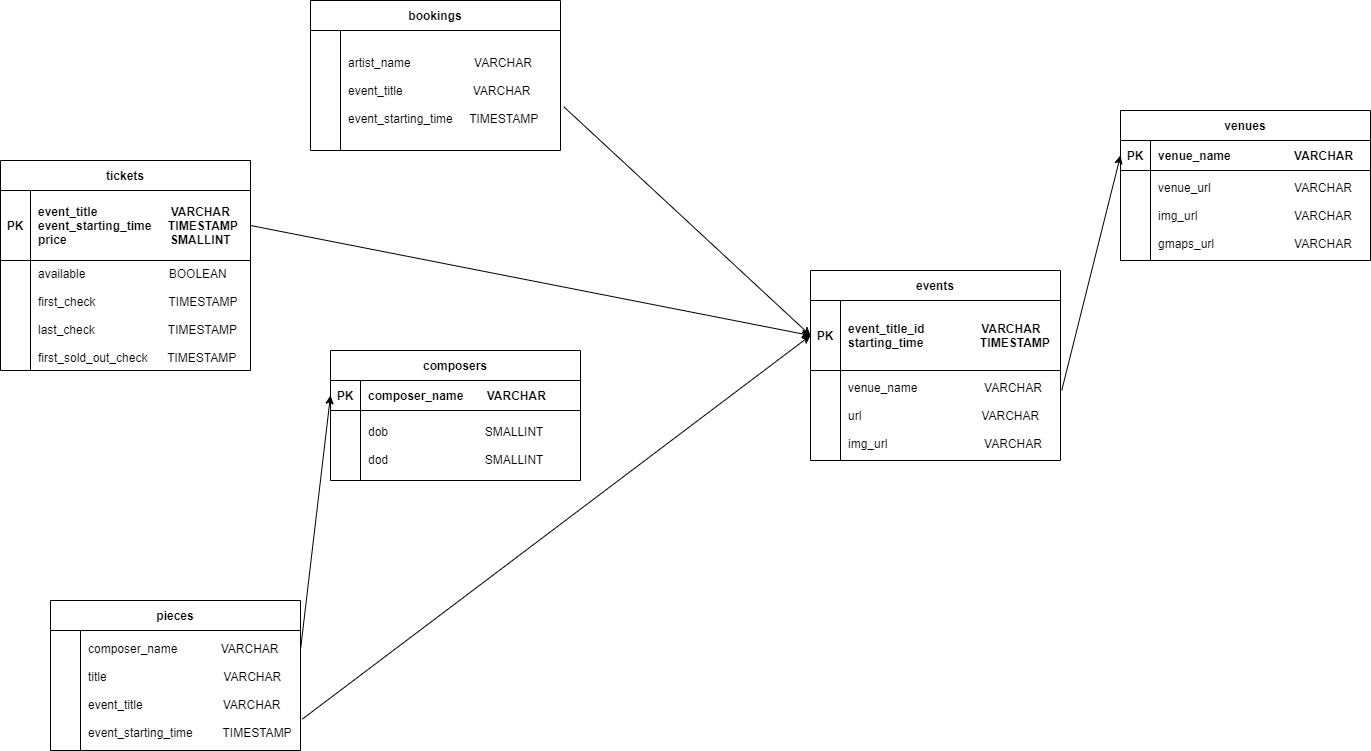

The diagram above was exported from draw.io. Its source (the exported page's mxGraphModel, read from the mxfile embedded in the PNG):
<mxGraphModel dx="2580" dy="965" grid="1" gridSize="10" guides="1" tooltips="1" connect="1" arrows="1" fold="1" page="1" pageScale="1" pageWidth="850" pageHeight="1100" math="0" shadow="0" extFonts="Permanent Marker^https://fonts.googleapis.com/css?family=Permanent+Marker">
  <root>
    <mxCell id="0" />
    <mxCell id="1" parent="0" />
    <mxCell id="C-vyLk0tnHw3VtMMgP7b-2" value="venues" style="shape=table;startSize=30;container=1;collapsible=1;childLayout=tableLayout;fixedRows=1;rowLines=0;fontStyle=1;align=center;resizeLast=1;" parent="1" vertex="1">
      <mxGeometry x="1050" y="510" width="250" height="150" as="geometry" />
    </mxCell>
    <mxCell id="C-vyLk0tnHw3VtMMgP7b-3" value="" style="shape=partialRectangle;collapsible=0;dropTarget=0;pointerEvents=0;fillColor=none;points=[[0,0.5],[1,0.5]];portConstraint=eastwest;top=0;left=0;right=0;bottom=1;" parent="C-vyLk0tnHw3VtMMgP7b-2" vertex="1">
      <mxGeometry y="30" width="250" height="30" as="geometry" />
    </mxCell>
    <mxCell id="C-vyLk0tnHw3VtMMgP7b-4" value="PK" style="shape=partialRectangle;overflow=hidden;connectable=0;fillColor=none;top=0;left=0;bottom=0;right=0;fontStyle=1;" parent="C-vyLk0tnHw3VtMMgP7b-3" vertex="1">
      <mxGeometry width="30" height="30" as="geometry">
        <mxRectangle width="30" height="30" as="alternateBounds" />
      </mxGeometry>
    </mxCell>
    <mxCell id="C-vyLk0tnHw3VtMMgP7b-5" value="venue_name                   VARCHAR " style="shape=partialRectangle;overflow=hidden;connectable=0;fillColor=none;top=0;left=0;bottom=0;right=0;align=left;spacingLeft=6;fontStyle=1;" parent="C-vyLk0tnHw3VtMMgP7b-3" vertex="1">
      <mxGeometry x="30" width="220" height="30" as="geometry">
        <mxRectangle width="220" height="30" as="alternateBounds" />
      </mxGeometry>
    </mxCell>
    <mxCell id="C-vyLk0tnHw3VtMMgP7b-9" value="" style="shape=partialRectangle;collapsible=0;dropTarget=0;pointerEvents=0;fillColor=none;points=[[0,0.5],[1,0.5]];portConstraint=eastwest;top=0;left=0;right=0;bottom=0;" parent="C-vyLk0tnHw3VtMMgP7b-2" vertex="1">
      <mxGeometry y="60" width="250" height="90" as="geometry" />
    </mxCell>
    <mxCell id="C-vyLk0tnHw3VtMMgP7b-10" value="" style="shape=partialRectangle;overflow=hidden;connectable=0;fillColor=none;top=0;left=0;bottom=0;right=0;" parent="C-vyLk0tnHw3VtMMgP7b-9" vertex="1">
      <mxGeometry width="30" height="90" as="geometry">
        <mxRectangle width="30" height="90" as="alternateBounds" />
      </mxGeometry>
    </mxCell>
    <mxCell id="C-vyLk0tnHw3VtMMgP7b-11" value="venue_url                         VARCHAR&#10;&#10;img_url                             VARCHAR&#10;&#10;gmaps_url                        VARCHAR" style="shape=partialRectangle;overflow=hidden;connectable=0;fillColor=none;top=0;left=0;bottom=0;right=0;align=left;spacingLeft=6;" parent="C-vyLk0tnHw3VtMMgP7b-9" vertex="1">
      <mxGeometry x="30" width="220" height="90" as="geometry">
        <mxRectangle width="220" height="90" as="alternateBounds" />
      </mxGeometry>
    </mxCell>
    <mxCell id="C-vyLk0tnHw3VtMMgP7b-23" value="events" style="shape=table;startSize=30;container=1;collapsible=1;childLayout=tableLayout;fixedRows=1;rowLines=0;fontStyle=1;align=center;resizeLast=1;" parent="1" vertex="1">
      <mxGeometry x="740" y="670" width="250" height="190" as="geometry">
        <mxRectangle x="110" y="100" width="80" height="30" as="alternateBounds" />
      </mxGeometry>
    </mxCell>
    <mxCell id="C-vyLk0tnHw3VtMMgP7b-24" value="" style="shape=partialRectangle;collapsible=0;dropTarget=0;pointerEvents=0;fillColor=none;points=[[0,0.5],[1,0.5]];portConstraint=eastwest;top=0;left=0;right=0;bottom=1;" parent="C-vyLk0tnHw3VtMMgP7b-23" vertex="1">
      <mxGeometry y="30" width="250" height="70" as="geometry" />
    </mxCell>
    <mxCell id="C-vyLk0tnHw3VtMMgP7b-25" value="PK" style="shape=partialRectangle;overflow=hidden;connectable=0;fillColor=none;top=0;left=0;bottom=0;right=0;fontStyle=1;" parent="C-vyLk0tnHw3VtMMgP7b-24" vertex="1">
      <mxGeometry width="30" height="70" as="geometry">
        <mxRectangle width="30" height="70" as="alternateBounds" />
      </mxGeometry>
    </mxCell>
    <mxCell id="C-vyLk0tnHw3VtMMgP7b-26" value="event_title_id                 VARCHAR&#10;starting_time                 TIMESTAMP" style="shape=partialRectangle;overflow=hidden;connectable=0;fillColor=none;top=0;left=0;bottom=0;right=0;align=left;spacingLeft=6;fontStyle=1;" parent="C-vyLk0tnHw3VtMMgP7b-24" vertex="1">
      <mxGeometry x="30" width="220" height="70" as="geometry">
        <mxRectangle width="220" height="70" as="alternateBounds" />
      </mxGeometry>
    </mxCell>
    <mxCell id="C-vyLk0tnHw3VtMMgP7b-27" value="" style="shape=partialRectangle;collapsible=0;dropTarget=0;pointerEvents=0;fillColor=none;points=[[0,0.5],[1,0.5]];portConstraint=eastwest;top=0;left=0;right=0;bottom=0;" parent="C-vyLk0tnHw3VtMMgP7b-23" vertex="1">
      <mxGeometry y="100" width="250" height="90" as="geometry" />
    </mxCell>
    <mxCell id="C-vyLk0tnHw3VtMMgP7b-28" value="" style="shape=partialRectangle;overflow=hidden;connectable=0;fillColor=none;top=0;left=0;bottom=0;right=0;" parent="C-vyLk0tnHw3VtMMgP7b-27" vertex="1">
      <mxGeometry width="30" height="90" as="geometry">
        <mxRectangle width="30" height="90" as="alternateBounds" />
      </mxGeometry>
    </mxCell>
    <mxCell id="C-vyLk0tnHw3VtMMgP7b-29" value="venue_name                    VARCHAR&#10;&#10;url                                    VARCHAR&#10;&#10;img_url                             VARCHAR" style="shape=partialRectangle;overflow=hidden;connectable=0;fillColor=none;top=0;left=0;bottom=0;right=0;align=left;spacingLeft=6;" parent="C-vyLk0tnHw3VtMMgP7b-27" vertex="1">
      <mxGeometry x="30" width="220" height="90" as="geometry">
        <mxRectangle width="220" height="90" as="alternateBounds" />
      </mxGeometry>
    </mxCell>
    <mxCell id="Kk_yGSH9NFvzIF0B_c8h-32" value="" style="endArrow=classic;html=1;rounded=0;exitX=1.005;exitY=0.22;exitDx=0;exitDy=0;exitPerimeter=0;entryX=0;entryY=0.5;entryDx=0;entryDy=0;" edge="1" parent="1" source="C-vyLk0tnHw3VtMMgP7b-27" target="C-vyLk0tnHw3VtMMgP7b-3">
      <mxGeometry width="50" height="50" relative="1" as="geometry">
        <mxPoint x="400" y="310" as="sourcePoint" />
        <mxPoint x="450" y="260" as="targetPoint" />
      </mxGeometry>
    </mxCell>
    <mxCell id="Kk_yGSH9NFvzIF0B_c8h-36" value="composers" style="shape=table;startSize=30;container=1;collapsible=1;childLayout=tableLayout;fixedRows=1;rowLines=0;fontStyle=1;align=center;resizeLast=1;" vertex="1" parent="1">
      <mxGeometry x="260" y="750" width="250" height="130" as="geometry" />
    </mxCell>
    <mxCell id="Kk_yGSH9NFvzIF0B_c8h-37" value="" style="shape=partialRectangle;collapsible=0;dropTarget=0;pointerEvents=0;fillColor=none;points=[[0,0.5],[1,0.5]];portConstraint=eastwest;top=0;left=0;right=0;bottom=1;" vertex="1" parent="Kk_yGSH9NFvzIF0B_c8h-36">
      <mxGeometry y="30" width="250" height="30" as="geometry" />
    </mxCell>
    <mxCell id="Kk_yGSH9NFvzIF0B_c8h-38" value="PK" style="shape=partialRectangle;overflow=hidden;connectable=0;fillColor=none;top=0;left=0;bottom=0;right=0;fontStyle=1;" vertex="1" parent="Kk_yGSH9NFvzIF0B_c8h-37">
      <mxGeometry width="30" height="30" as="geometry">
        <mxRectangle width="30" height="30" as="alternateBounds" />
      </mxGeometry>
    </mxCell>
    <mxCell id="Kk_yGSH9NFvzIF0B_c8h-39" value="composer_name       VARCHAR " style="shape=partialRectangle;overflow=hidden;connectable=0;fillColor=none;top=0;left=0;bottom=0;right=0;align=left;spacingLeft=6;fontStyle=1;" vertex="1" parent="Kk_yGSH9NFvzIF0B_c8h-37">
      <mxGeometry x="30" width="220" height="30" as="geometry">
        <mxRectangle width="220" height="30" as="alternateBounds" />
      </mxGeometry>
    </mxCell>
    <mxCell id="Kk_yGSH9NFvzIF0B_c8h-40" value="" style="shape=partialRectangle;collapsible=0;dropTarget=0;pointerEvents=0;fillColor=none;points=[[0,0.5],[1,0.5]];portConstraint=eastwest;top=0;left=0;right=0;bottom=0;" vertex="1" parent="Kk_yGSH9NFvzIF0B_c8h-36">
      <mxGeometry y="60" width="250" height="70" as="geometry" />
    </mxCell>
    <mxCell id="Kk_yGSH9NFvzIF0B_c8h-41" value="" style="shape=partialRectangle;overflow=hidden;connectable=0;fillColor=none;top=0;left=0;bottom=0;right=0;" vertex="1" parent="Kk_yGSH9NFvzIF0B_c8h-40">
      <mxGeometry width="30" height="70" as="geometry">
        <mxRectangle width="30" height="70" as="alternateBounds" />
      </mxGeometry>
    </mxCell>
    <mxCell id="Kk_yGSH9NFvzIF0B_c8h-42" value="dob                             SMALLINT&#10;&#10;dod                             SMALLINT" style="shape=partialRectangle;overflow=hidden;connectable=0;fillColor=none;top=0;left=0;bottom=0;right=0;align=left;spacingLeft=6;" vertex="1" parent="Kk_yGSH9NFvzIF0B_c8h-40">
      <mxGeometry x="30" width="220" height="70" as="geometry">
        <mxRectangle width="220" height="70" as="alternateBounds" />
      </mxGeometry>
    </mxCell>
    <mxCell id="Kk_yGSH9NFvzIF0B_c8h-50" value="pieces" style="shape=table;startSize=30;container=1;collapsible=1;childLayout=tableLayout;fixedRows=1;rowLines=0;fontStyle=1;align=center;resizeLast=1;" vertex="1" parent="1">
      <mxGeometry x="-20" y="1000" width="250" height="150" as="geometry" />
    </mxCell>
    <mxCell id="Kk_yGSH9NFvzIF0B_c8h-54" value="" style="shape=partialRectangle;collapsible=0;dropTarget=0;pointerEvents=0;fillColor=none;points=[[0,0.5],[1,0.5]];portConstraint=eastwest;top=0;left=0;right=0;bottom=0;" vertex="1" parent="Kk_yGSH9NFvzIF0B_c8h-50">
      <mxGeometry y="30" width="250" height="120" as="geometry" />
    </mxCell>
    <mxCell id="Kk_yGSH9NFvzIF0B_c8h-55" value="" style="shape=partialRectangle;overflow=hidden;connectable=0;fillColor=none;top=0;left=0;bottom=0;right=0;" vertex="1" parent="Kk_yGSH9NFvzIF0B_c8h-54">
      <mxGeometry width="30" height="120" as="geometry">
        <mxRectangle width="30" height="120" as="alternateBounds" />
      </mxGeometry>
    </mxCell>
    <mxCell id="Kk_yGSH9NFvzIF0B_c8h-56" value="composer_name             VARCHAR&#10;&#10;title                                   VARCHAR&#10;&#10;event_title                        VARCHAR&#10;&#10;event_starting_time         TIMESTAMP" style="shape=partialRectangle;overflow=hidden;connectable=0;fillColor=none;top=0;left=0;bottom=0;right=0;align=left;spacingLeft=6;" vertex="1" parent="Kk_yGSH9NFvzIF0B_c8h-54">
      <mxGeometry x="30" width="220" height="120" as="geometry">
        <mxRectangle width="220" height="120" as="alternateBounds" />
      </mxGeometry>
    </mxCell>
    <mxCell id="Kk_yGSH9NFvzIF0B_c8h-57" value="bookings" style="shape=table;startSize=30;container=1;collapsible=1;childLayout=tableLayout;fixedRows=1;rowLines=0;fontStyle=1;align=center;resizeLast=1;" vertex="1" parent="1">
      <mxGeometry x="240" y="400" width="250" height="150" as="geometry" />
    </mxCell>
    <mxCell id="Kk_yGSH9NFvzIF0B_c8h-58" value="" style="shape=partialRectangle;collapsible=0;dropTarget=0;pointerEvents=0;fillColor=none;points=[[0,0.5],[1,0.5]];portConstraint=eastwest;top=0;left=0;right=0;bottom=0;" vertex="1" parent="Kk_yGSH9NFvzIF0B_c8h-57">
      <mxGeometry y="30" width="250" height="120" as="geometry" />
    </mxCell>
    <mxCell id="Kk_yGSH9NFvzIF0B_c8h-59" value="" style="shape=partialRectangle;overflow=hidden;connectable=0;fillColor=none;top=0;left=0;bottom=0;right=0;" vertex="1" parent="Kk_yGSH9NFvzIF0B_c8h-58">
      <mxGeometry width="30" height="120" as="geometry">
        <mxRectangle width="30" height="120" as="alternateBounds" />
      </mxGeometry>
    </mxCell>
    <mxCell id="Kk_yGSH9NFvzIF0B_c8h-60" value="artist_name                   VARCHAR&#10;&#10;event_title                     VARCHAR&#10;&#10;event_starting_time     TIMESTAMP" style="shape=partialRectangle;overflow=hidden;connectable=0;fillColor=none;top=0;left=0;bottom=0;right=0;align=left;spacingLeft=6;" vertex="1" parent="Kk_yGSH9NFvzIF0B_c8h-58">
      <mxGeometry x="30" width="220" height="120" as="geometry">
        <mxRectangle width="220" height="120" as="alternateBounds" />
      </mxGeometry>
    </mxCell>
    <mxCell id="Kk_yGSH9NFvzIF0B_c8h-61" value="tickets" style="shape=table;startSize=30;container=1;collapsible=1;childLayout=tableLayout;fixedRows=1;rowLines=0;fontStyle=1;align=center;resizeLast=1;" vertex="1" parent="1">
      <mxGeometry x="-70" y="560" width="250" height="210" as="geometry">
        <mxRectangle x="110" y="100" width="80" height="30" as="alternateBounds" />
      </mxGeometry>
    </mxCell>
    <mxCell id="Kk_yGSH9NFvzIF0B_c8h-62" value="" style="shape=partialRectangle;collapsible=0;dropTarget=0;pointerEvents=0;fillColor=none;points=[[0,0.5],[1,0.5]];portConstraint=eastwest;top=0;left=0;right=0;bottom=1;" vertex="1" parent="Kk_yGSH9NFvzIF0B_c8h-61">
      <mxGeometry y="30" width="250" height="70" as="geometry" />
    </mxCell>
    <mxCell id="Kk_yGSH9NFvzIF0B_c8h-63" value="PK" style="shape=partialRectangle;overflow=hidden;connectable=0;fillColor=none;top=0;left=0;bottom=0;right=0;fontStyle=1;" vertex="1" parent="Kk_yGSH9NFvzIF0B_c8h-62">
      <mxGeometry width="30" height="70" as="geometry">
        <mxRectangle width="30" height="70" as="alternateBounds" />
      </mxGeometry>
    </mxCell>
    <mxCell id="Kk_yGSH9NFvzIF0B_c8h-64" value="event_title                      VARCHAR&#10;event_starting_time     TIMESTAMP&#10;price                               SMALLINT" style="shape=partialRectangle;overflow=hidden;connectable=0;fillColor=none;top=0;left=0;bottom=0;right=0;align=left;spacingLeft=6;fontStyle=1;" vertex="1" parent="Kk_yGSH9NFvzIF0B_c8h-62">
      <mxGeometry x="30" width="220" height="70" as="geometry">
        <mxRectangle width="220" height="70" as="alternateBounds" />
      </mxGeometry>
    </mxCell>
    <mxCell id="Kk_yGSH9NFvzIF0B_c8h-65" value="" style="shape=partialRectangle;collapsible=0;dropTarget=0;pointerEvents=0;fillColor=none;points=[[0,0.5],[1,0.5]];portConstraint=eastwest;top=0;left=0;right=0;bottom=0;" vertex="1" parent="Kk_yGSH9NFvzIF0B_c8h-61">
      <mxGeometry y="100" width="250" height="110" as="geometry" />
    </mxCell>
    <mxCell id="Kk_yGSH9NFvzIF0B_c8h-66" value="" style="shape=partialRectangle;overflow=hidden;connectable=0;fillColor=none;top=0;left=0;bottom=0;right=0;" vertex="1" parent="Kk_yGSH9NFvzIF0B_c8h-65">
      <mxGeometry width="30" height="110" as="geometry">
        <mxRectangle width="30" height="110" as="alternateBounds" />
      </mxGeometry>
    </mxCell>
    <mxCell id="Kk_yGSH9NFvzIF0B_c8h-67" value="available                         BOOLEAN&#10;&#10;first_check                      TIMESTAMP&#10;&#10;last_check                      TIMESTAMP&#10;&#10;first_sold_out_check      TIMESTAMP" style="shape=partialRectangle;overflow=hidden;connectable=0;fillColor=none;top=0;left=0;bottom=0;right=0;align=left;spacingLeft=6;" vertex="1" parent="Kk_yGSH9NFvzIF0B_c8h-65">
      <mxGeometry x="30" width="220" height="110" as="geometry">
        <mxRectangle width="220" height="110" as="alternateBounds" />
      </mxGeometry>
    </mxCell>
    <mxCell id="Kk_yGSH9NFvzIF0B_c8h-71" value="" style="endArrow=classic;html=1;rounded=0;exitX=1.001;exitY=0.144;exitDx=0;exitDy=0;exitPerimeter=0;entryX=0;entryY=0.5;entryDx=0;entryDy=0;" edge="1" parent="1" source="Kk_yGSH9NFvzIF0B_c8h-54" target="Kk_yGSH9NFvzIF0B_c8h-37">
      <mxGeometry width="50" height="50" relative="1" as="geometry">
        <mxPoint x="330" y="510" as="sourcePoint" />
        <mxPoint x="380" y="460" as="targetPoint" />
      </mxGeometry>
    </mxCell>
    <mxCell id="Kk_yGSH9NFvzIF0B_c8h-72" value="" style="endArrow=classic;html=1;rounded=0;exitX=1.007;exitY=0.739;exitDx=0;exitDy=0;exitPerimeter=0;entryX=0;entryY=0.5;entryDx=0;entryDy=0;" edge="1" parent="1" source="Kk_yGSH9NFvzIF0B_c8h-54" target="C-vyLk0tnHw3VtMMgP7b-24">
      <mxGeometry width="50" height="50" relative="1" as="geometry">
        <mxPoint x="330" y="680" as="sourcePoint" />
        <mxPoint x="380" y="630" as="targetPoint" />
      </mxGeometry>
    </mxCell>
    <mxCell id="Kk_yGSH9NFvzIF0B_c8h-73" value="" style="endArrow=classic;html=1;rounded=0;exitX=1;exitY=0.5;exitDx=0;exitDy=0;entryX=0;entryY=0.5;entryDx=0;entryDy=0;" edge="1" parent="1" source="Kk_yGSH9NFvzIF0B_c8h-62" target="C-vyLk0tnHw3VtMMgP7b-24">
      <mxGeometry width="50" height="50" relative="1" as="geometry">
        <mxPoint x="330" y="640" as="sourcePoint" />
        <mxPoint x="380" y="590" as="targetPoint" />
      </mxGeometry>
    </mxCell>
    <mxCell id="Kk_yGSH9NFvzIF0B_c8h-74" value="" style="endArrow=classic;html=1;rounded=0;exitX=1.013;exitY=0.635;exitDx=0;exitDy=0;exitPerimeter=0;entryX=0;entryY=0.5;entryDx=0;entryDy=0;" edge="1" parent="1" source="Kk_yGSH9NFvzIF0B_c8h-58" target="C-vyLk0tnHw3VtMMgP7b-24">
      <mxGeometry width="50" height="50" relative="1" as="geometry">
        <mxPoint x="320" y="790" as="sourcePoint" />
        <mxPoint x="370" y="740" as="targetPoint" />
      </mxGeometry>
    </mxCell>
  </root>
</mxGraphModel>